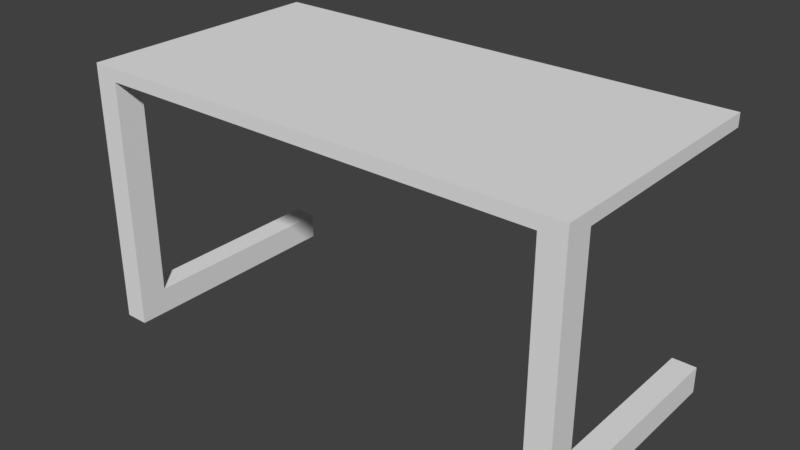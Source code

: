 # Source: Tisch.blend  (saved by Blender 2.77.0; exported with 4.5.12 LTS)
import bpy
from mathutils import Matrix  # noqa: F401  (used for matrix-valued properties, if any)

bpy.ops.wm.read_factory_settings(use_empty=True)
scene = bpy.context.scene
scene.name = 'Scene'

# ---- collections
col_collection_1 = bpy.data.collections.new('Collection 1'); scene.collection.children.link(col_collection_1)

# ---- world
world_world = bpy.data.worlds.new('World'); scene.world = world_world
world_world.color = (0.05088, 0.05088, 0.05088)
world_world.use_sun_shadow = False
world_world.sun_shadow_jitter_overblur = 0.0
world_world.cycles.sampling_method = 'MANUAL'

# ---- meshes
me_cube_007 = bpy.data.meshes.new('Cube.007')
me_cube_007.from_pydata([(-6.215, 0.01392, -6.485), (-6.215, 0.01392, -5.822), (-6.215, 6.073, -6.485), (-6.215, 6.073, -5.822), (-5.611, 0.01392, -6.485), (-5.611, 0.01392, -5.822), (-5.611, 6.073, -6.485), (-5.611, 6.073, -5.822), (-6.215, 0.7224, -5.822), (-5.94, 6.073, -5.822), (-5.611, 0.7224, -5.822), (-5.94, 0.01392, -5.822), (-5.94, 0.7224, -5.822), (-5.611, 0.7224, -0.1709), (-5.611, 0.01392, -0.1709), (-5.94, 0.01392, -0.1709), (-6.215, 0.01392, -0.1709), (-6.215, 0.7224, -0.1709), (-5.94, 0.7224, -0.1709), (-5.611, 0.7224, 0.1567), (-5.611, 0.01392, 0.1567), (-5.94, 0.01392, 0.1567), (-6.215, 0.01392, 0.1567), (-6.215, 0.7224, 0.1567), (-5.94, 0.7224, 0.1567), (-5.94, 6.401, -0.1709), (-6.215, 6.401, -0.1709), (-5.611, 6.401, -0.1709), (-6.215, 6.401, 0.1567), (-5.94, 6.401, 0.1567), (-5.611, 6.401, 0.1567), (-0.5189, 0.7224, -0.1709), (-0.5189, 0.01392, -0.1709), (-0.5189, 0.7224, 0.1567), (-0.5189, 0.01392, 0.1567), (-0.5189, 6.401, -0.1709), (-0.5189, 6.401, 0.1567), (6.215, 0.01392, -6.485), (6.215, 0.01392, -5.822), (6.215, 6.073, -6.485), (6.215, 6.073, -5.822), (5.611, 0.01392, -6.485), (5.611, 0.01392, -5.822), (5.611, 6.073, -6.485), (5.611, 6.073, -5.822), (6.215, 0.7224, -5.822), (5.94, 6.073, -5.822), (5.611, 0.7224, -5.822), (5.94, 0.01392, -5.822), (5.94, 0.7224, -5.822), (5.611, 0.7224, -0.1709), (5.611, 0.01392, -0.1709), (5.94, 0.01392, -0.1709), (6.215, 0.01392, -0.1709), (6.215, 0.7224, -0.1709), (5.94, 0.7224, -0.1709), (5.611, 0.7224, 0.1567), (5.611, 0.01392, 0.1567), (5.94, 0.01392, 0.1567), (6.215, 0.01392, 0.1567), (6.215, 0.7224, 0.1567), (5.94, 0.7224, 0.1567), (5.94, 6.401, -0.1709), (6.215, 6.401, -0.1709), (5.611, 6.401, -0.1709), (6.215, 6.401, 0.1567), (5.94, 6.401, 0.1567), (5.611, 6.401, 0.1567), (0.5189, 0.7224, -0.1709), (0.5189, 0.01392, -0.1709), (0.5189, 0.7224, 0.1567), (0.5189, 0.01392, 0.1567), (0.5189, 6.401, -0.1709), (0.5189, 6.401, 0.1567)], [], [(1, 8, 3, 2, 0), (3, 9, 7, 6, 2), (7, 10, 5, 4, 6), (5, 11, 1, 0, 4), (0, 2, 6, 4), (12, 9, 3, 8), (12, 8, 17, 18), (5, 10, 13, 14), (10, 7, 9, 12), (17, 16, 22, 23), (13, 18, 25, 27), (8, 1, 16, 17), (1, 11, 15, 16), (10, 12, 18, 13), (11, 5, 14, 15), (21, 24, 23, 22), (20, 19, 24, 21), (14, 13, 31, 32), (18, 17, 26, 25), (15, 14, 20, 21), (16, 15, 21, 22), (25, 26, 28, 29), (27, 25, 29, 30), (23, 24, 29, 28), (30, 19, 33, 36), (24, 19, 30, 29), (17, 23, 28, 26), (20, 14, 32, 34), (19, 20, 34, 33), (13, 27, 35, 31), (27, 30, 36, 35), (38, 37, 39, 40, 45), (40, 39, 43, 44, 46), (44, 43, 41, 42, 47), (42, 41, 37, 38, 48), (37, 41, 43, 39), (49, 45, 40, 46), (49, 55, 54, 45), (42, 51, 50, 47), (47, 49, 46, 44), (54, 60, 59, 53), (50, 64, 62, 55), (45, 54, 53, 38), (38, 53, 52, 48), (47, 50, 55, 49), (48, 52, 51, 42), (58, 59, 60, 61), (57, 58, 61, 56), (51, 69, 68, 50), (55, 62, 63, 54), (52, 58, 57, 51), (53, 59, 58, 52), (62, 66, 65, 63), (64, 67, 66, 62), (60, 65, 66, 61), (67, 73, 70, 56), (61, 66, 67, 56), (54, 63, 65, 60), (57, 71, 69, 51), (56, 70, 71, 57), (50, 68, 72, 64), (64, 72, 73, 67), (32, 31, 68, 69), (32, 69, 71, 34), (34, 71, 70, 33), (31, 35, 72, 68), (33, 70, 73, 36), (36, 73, 72, 35)])
me_cube_007.use_remesh_preserve_volume = False
me_cube_007.use_remesh_preserve_attributes = False
me_cube_007.use_mirror_vertex_groups = False
me_cube_007.update()

# ---- objects
ob_tisch = bpy.data.objects.new('Tisch', me_cube_007)

# ---- transforms, parenting, visibility, modifiers, constraints
ob_tisch.location = (0.0, 0.0, 0.0)
ob_tisch.scale = (10.0, 10.0, 10.0)
ob_tisch.lineart.crease_threshold = 0.0

# ---- collection membership
col_collection_1.objects.link(ob_tisch)

# ---- scene / render settings (as saved in the file)
scene.frame_start = 1; scene.frame_end = 250; scene.frame_set(1)
scene.render.engine = 'BLENDER_EEVEE_NEXT'
scene.render.resolution_percentage = 50
scene.render.dither_intensity = 0.0
scene.cycles.use_denoising = False
scene.cycles.samples = 128
scene.cycles.sampling_pattern = 'TABULATED_SOBOL'
scene.cycles.light_sampling_threshold = 0.0
scene.cycles.use_adaptive_sampling = False
scene.cycles.use_light_tree = False
scene.cycles.blur_glossy = 0.0
scene.cycles.sample_clamp_indirect = 0.0
scene.view_settings.view_transform = 'Standard'
bpy.context.view_layer.update()

# ---- added for rendering (the .blend has no active camera and no usable light): camera, sun
cam_auto = bpy.data.cameras.new('AutoCamera')
cam_auto.lens = 50.0
cam_auto.sensor_width = 36.0
cam_auto.clip_end = 2512.5
ob_auto_camera = bpy.data.objects.new('AutoCamera', cam_auto)
scene.collection.objects.link(ob_auto_camera)
ob_auto_camera.location = (143.163, -139.721, 82.887)
ob_auto_camera.rotation_euler = (1.09748, -7.21219e-08, 0.694738)
scene.camera = ob_auto_camera
light_auto_sun = bpy.data.lights.new('AutoSun', 'SUN')
light_auto_sun.energy = 3.0
light_auto_sun.angle = 0.0523599
ob_auto_sun = bpy.data.objects.new('AutoSun', light_auto_sun)
scene.collection.objects.link(ob_auto_sun)
ob_auto_sun.rotation_euler = (0.872665, 0.174533, 0.523599)
bpy.context.view_layer.update()
